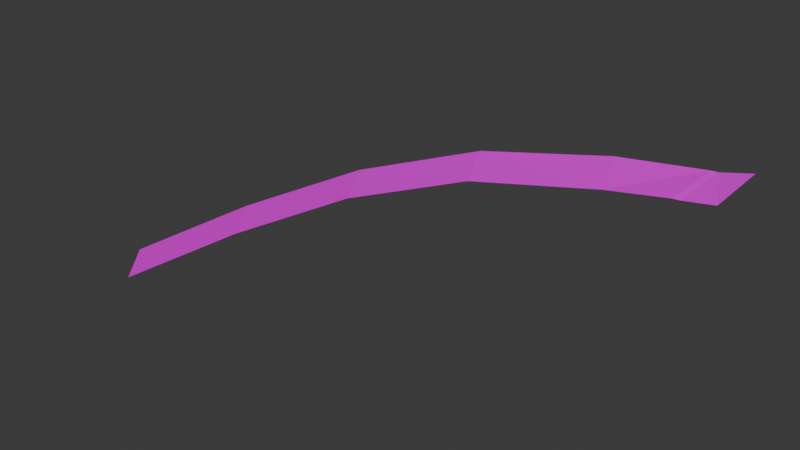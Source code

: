 # Source: aztElement9.blend  (saved by Blender 4.1.23; exported with 4.5.12 LTS)
import bpy
from mathutils import Matrix  # noqa: F401  (used for matrix-valued properties, if any)

bpy.ops.wm.read_factory_settings(use_empty=True)
scene = bpy.context.scene
scene.name = 'Scene'

# ---- collections
col_collection = bpy.data.collections.new('Collection'); scene.collection.children.link(col_collection)

# ---- images (referenced by path relative to the original .blend; pixels are not part of the script)
import os
ASSET_DIR = os.environ.get("B2B_ASSET_DIR", "")  # directory of the original .blend (textures are referenced by path, not embedded)
HERE = os.path.dirname(os.path.abspath(__file__))  # packed textures are extracted next to this script under _unpacked/

def load_image(name, relpath, width, height, colorspace="sRGB"):
    """Load a texture the original file referenced (path relative to the .blend, or extracted next to this script)."""
    p = next((c for c in (os.path.join(HERE, relpath), os.path.join(ASSET_DIR, relpath)) if relpath and os.path.exists(c)), "")
    if p:
        img = bpy.data.images.load(p, check_existing=True)
        img.name = name
    else:  # same state as the original file: an image datablock whose file is absent (Cycles renders it pink)
        img = bpy.data.images.new(name, width, height)
        img.source = "FILE"
        img.filepath = "//" + (relpath or name)
    img.colorspace_settings.name = colorspace
    return img
img_aztex3_jpg = load_image('aztex3.jpg', 'aztex3.jpg', 1024, 1024, 'sRGB')

# ---- materials (node trees are filled in below, after node groups)
mat_aztex3 = bpy.data.materials.new('aztex3')
mat_aztex3.use_transparent_shadow = False

# ---- material node trees
mat_aztex3.use_nodes = True; mat_aztex3.node_tree.nodes.clear()
_N = mat_aztex3.node_tree.nodes; _L = mat_aztex3.node_tree.links
n0 = _N.new('ShaderNodeBsdfDiffuse'); n0.name = 'Diffuse BSDF'; n0.location = (0, 0)
n1 = _N.new('ShaderNodeTexImage'); n1.name = 'Image Texture'; n1.location = (0, 0)
n1.image = img_aztex3_jpg
n2 = _N.new('ShaderNodeOutputMaterial'); n2.name = 'Material Output'; n2.location = (0, 0)
_L.new(n0.outputs[0], n2.inputs[0])
_L.new(n1.outputs[0], n0.inputs[0])
n2.is_active_output = True

# ---- world
world_world = bpy.data.worlds.new('World'); scene.world = world_world
world_world.use_nodes = True; world_world.node_tree.nodes.clear()
_N = world_world.node_tree.nodes; _L = world_world.node_tree.links
n0 = _N.new('ShaderNodeOutputWorld'); n0.name = 'World Output'; n0.location = (300, 300)
n1 = _N.new('ShaderNodeBackground'); n1.name = 'Background'; n1.location = (10, 300)
n1.inputs[0].default_value = (0.05088, 0.05088, 0.05088, 1.0)
_L.new(n1.outputs[0], n0.inputs[0])
n0.is_active_output = True
world_world.color = (0.05088, 0.05088, 0.05088)
world_world.use_sun_shadow = False
world_world.sun_shadow_jitter_overblur = 0.0

# ---- meshes
me_meshdata_0_0_022 = bpy.data.meshes.new('meshdata_0_0.022')
me_meshdata_0_0_022.from_pydata([(-253.8, -64.32, 1.305), (-253.8, -79.57, 0.6608), (-260.2, -65.15, 0.005672), (-260.2, -80.49, 0.005672), (-280.3, -68.06, -1.426), (-261.7, -65.36, 0.005672), (-261.7, -80.67, 0.005672), (-274.6, -82.36, -1.594), (-299.6, -88.87, -4.992), (-355.9, -128.4, -29.33), (-366.5, -117.3, -31.11), (-339.4, -113.3, -19.84), (-349.0, -101.3, -21.09), (-329.4, -86.69, -12.04), (-321.1, -99.56, -11.34), (-306.6, -75.2, -5.199)], [], [(1, 0, 2, 3), (7, 6, 5, 4), (3, 2, 5, 6), (10, 9, 11, 12), (13, 14, 8, 15), (12, 11, 14, 13), (15, 8, 7, 4)])
_uv = me_meshdata_0_0_022.uv_layers.new(name='UVMap')
_uv.uv.foreach_set('vector', [0.7417, 0.8459, 0.005472, 0.8468, 0.005472, 0.5389, 0.7417, 0.5389, 0.7417, -0.01616, 0.7417, 0.4917, 0.005472, 0.6266, 0.005472, -0.108, 0.7417, 0.5389, 0.005472, 0.5389, 0.005472, 0.5718, 0.7417, 0.5709, 0.005472, 0.005053, 0.7417, 0.005053, 0.7417, 1.003, 0.005472, 1.003, 0.005472, 0.008884, 0.7417, 0.008884, 0.7417, 0.9424, 0.005472, 1.011, 0.005472, 0.005053, 0.7417, 0.005053, 0.7417, 1.003, 0.005472, 1.003, 0.005472, 0.008884, 0.7417, 0.008884, 0.7417, 0.9424, 0.005472, 0.9688])
me_meshdata_0_0_022.materials.append(mat_aztex3)
me_meshdata_0_0_022.update()

# ---- objects
ob_empty_284 = bpy.data.objects.new('Empty.284', None)
ob_empty_283 = bpy.data.objects.new('Empty.283', None)
ob_empty_282 = bpy.data.objects.new('Empty.282', None)
ob_empty_281 = bpy.data.objects.new('Empty.281', None)
ob_empty_280 = bpy.data.objects.new('Empty.280', None)
ob_empty_279 = bpy.data.objects.new('Empty.279', None)
ob_empty_278 = bpy.data.objects.new('Empty.278', None)
ob_empty_277 = bpy.data.objects.new('Empty.277', None)
ob_empty_276 = bpy.data.objects.new('Empty.276', None)
ob_empty_275 = bpy.data.objects.new('Empty.275', None)
ob_empty_274 = bpy.data.objects.new('Empty.274', None)
ob_empty_273 = bpy.data.objects.new('Empty.273', None)
ob_empty_272 = bpy.data.objects.new('Empty.272', None)
ob_empty_271 = bpy.data.objects.new('Empty.271', None)
ob_empty_270 = bpy.data.objects.new('Empty.270', None)
ob_empty_269 = bpy.data.objects.new('Empty.269', None)
ob_w1 = bpy.data.objects.new('w1', None)
ob_w = bpy.data.objects.new('w', None)
ob_main = bpy.data.objects.new('main', me_meshdata_0_0_022)

# ---- transforms, parenting, visibility, modifiers, constraints
ob_empty_284.parent = ob_empty_270
ob_empty_284.location = (-254.8, -79.69, 0.6608)
ob_empty_283.parent = ob_empty_270
ob_empty_283.location = (-260.2, -80.49, 0.005672)
ob_empty_282.parent = ob_empty_270
ob_empty_282.location = (-274.6, -82.36, -1.594)
ob_empty_281.parent = ob_empty_270
ob_empty_281.location = (-299.6, -88.87, -4.992)
ob_empty_280.parent = ob_empty_270
ob_empty_280.location = (-321.1, -99.56, -11.34)
ob_empty_279.parent = ob_empty_270
ob_empty_279.location = (-339.4, -113.3, -19.84)
ob_empty_278.parent = ob_empty_270
ob_empty_278.location = (-355.9, -128.4, -29.33)
ob_empty_277.parent = ob_empty_269
ob_empty_277.location = (-255.0, -64.44, 1.305)
ob_empty_276.parent = ob_empty_269
ob_empty_276.location = (-260.2, -65.15, 0.005672)
ob_empty_275.parent = ob_empty_269
ob_empty_275.location = (-280.3, -68.06, -1.426)
ob_empty_274.parent = ob_empty_269
ob_empty_274.location = (-306.6, -75.2, -5.199)
ob_empty_273.parent = ob_empty_269
ob_empty_273.location = (-329.4, -86.69, -12.04)
ob_empty_272.parent = ob_empty_269
ob_empty_272.location = (-349.0, -101.3, -21.09)
ob_empty_271.parent = ob_empty_269
ob_empty_271.location = (-365.2, -116.3, -31.11)
ob_empty_270.parent = ob_w
ob_empty_270.matrix_parent_inverse = Matrix(((1.0, -0.0, 0.0, 361.2), (-0.0, 1.0, -0.0, 122.8), (-0.0, -0.0, 1.0, 30.22), (-0.0, 0.0, -0.0, 1.0)))
ob_empty_270.location = (0.0, 0.0, 0.0)
ob_empty_269.parent = ob_w
ob_empty_269.matrix_parent_inverse = Matrix(((1.0, -0.0, 0.0, 361.2), (-0.0, 1.0, -0.0, 122.8), (-0.0, -0.0, 1.0, 30.22), (-0.0, 0.0, -0.0, 1.0)))
ob_empty_269.location = (0.0, 0.0, 0.0)
ob_w1.location = (-253.8, -71.94, 0.9829)
ob_w.location = (-361.2, -122.8, -30.22)
ob_main.location = (0.0, 0.0, 0.0)

# ---- collection membership
col_collection.objects.link(ob_empty_284)
col_collection.objects.link(ob_empty_283)
col_collection.objects.link(ob_empty_282)
col_collection.objects.link(ob_empty_281)
col_collection.objects.link(ob_empty_280)
col_collection.objects.link(ob_empty_279)
col_collection.objects.link(ob_empty_278)
col_collection.objects.link(ob_empty_277)
col_collection.objects.link(ob_empty_276)
col_collection.objects.link(ob_empty_275)
col_collection.objects.link(ob_empty_274)
col_collection.objects.link(ob_empty_273)
col_collection.objects.link(ob_empty_272)
col_collection.objects.link(ob_empty_271)
col_collection.objects.link(ob_empty_270)
col_collection.objects.link(ob_empty_269)
col_collection.objects.link(ob_w1)
col_collection.objects.link(ob_w)
col_collection.objects.link(ob_main)

# ---- scene / render settings (as saved in the file)
scene.frame_start = 1; scene.frame_end = 250; scene.frame_set(1)
scene.render.engine = 'BLENDER_EEVEE_NEXT'
scene.cycles.sampling_pattern = 'TABULATED_SOBOL'
scene.eevee.ray_tracing_options.trace_max_roughness = 0.0
bpy.context.view_layer.update()

# ---- added for rendering (the .blend has no active camera and no usable light): camera, sun
cam_auto = bpy.data.cameras.new('AutoCamera')
cam_auto.lens = 50.0
cam_auto.sensor_width = 36.0
cam_auto.clip_end = 2169.39
ob_auto_camera = bpy.data.objects.new('AutoCamera', cam_auto)
scene.collection.objects.link(ob_auto_camera)
ob_auto_camera.location = (-186.536, -244.684, 83.9887)
ob_auto_camera.rotation_euler = (1.09748, -7.21219e-08, 0.694738)
scene.camera = ob_auto_camera
light_auto_sun = bpy.data.lights.new('AutoSun', 'SUN')
light_auto_sun.energy = 3.0
light_auto_sun.angle = 0.0523599
ob_auto_sun = bpy.data.objects.new('AutoSun', light_auto_sun)
scene.collection.objects.link(ob_auto_sun)
ob_auto_sun.rotation_euler = (0.872665, 0.174533, 0.523599)
bpy.context.view_layer.update()
